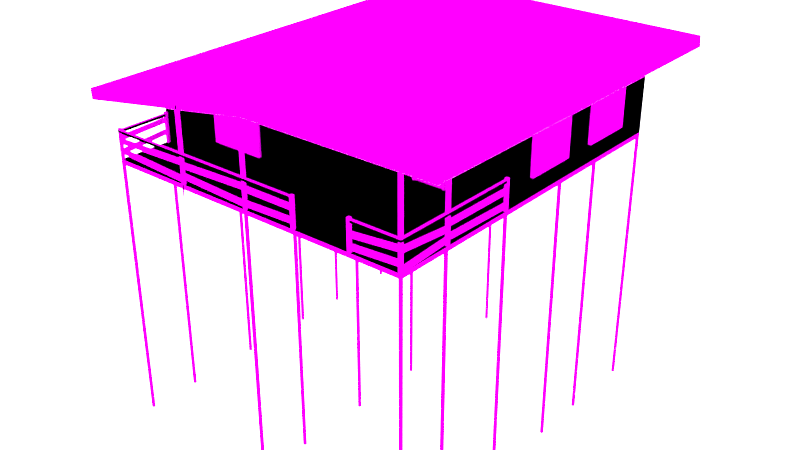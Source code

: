 # Source: House_B.blend  (saved by Blender 2.78.0; exported with 4.5.12 LTS)
import bpy
from mathutils import Matrix  # noqa: F401  (used for matrix-valued properties, if any)

bpy.ops.wm.read_factory_settings(use_empty=True)
scene = bpy.context.scene
scene.name = 'Scene'

# ---- collections
col_collection_1 = bpy.data.collections.new('Collection 1'); scene.collection.children.link(col_collection_1)

# ---- images (referenced by path relative to the original .blend; pixels are not part of the script)
import os
ASSET_DIR = os.environ.get("B2B_ASSET_DIR", "")  # directory of the original .blend (textures are referenced by path, not embedded)
HERE = os.path.dirname(os.path.abspath(__file__))  # packed textures are extracted next to this script under _unpacked/

def load_image(name, relpath, width, height, colorspace="sRGB"):
    """Load a texture the original file referenced (path relative to the .blend, or extracted next to this script)."""
    p = next((c for c in (os.path.join(HERE, relpath), os.path.join(ASSET_DIR, relpath)) if relpath and os.path.exists(c)), "")
    if p:
        img = bpy.data.images.load(p, check_existing=True)
        img.name = name
    else:  # same state as the original file: an image datablock whose file is absent (Cycles renders it pink)
        img = bpy.data.images.new(name, width, height)
        img.source = "FILE"
        img.filepath = "//" + (relpath or name)
    img.colorspace_settings.name = colorspace
    return img
img_house_7_png = load_image('House_7.png', 'House_7.png', 1024, 1024, 'sRGB')
img_texturescom_woodplankspainted0075_1_seamless_s_desaturated_jpg = load_image('TexturesCom_WoodPlanksPainted0075_1_seamless_S_Desaturated.jpg', 'TexturesCom_WoodPlanksPainted0075_1_seamless_S_Desaturated.jpg', 1024, 1024, 'sRGB')

# ---- materials (node trees are filled in below, after node groups)
mat_house_b = bpy.data.materials.new('House B')
mat_house_b.alpha_threshold = 0.0
mat_house_b.roughness = 0.5
mat_roof = bpy.data.materials.new('Roof')
mat_roof.alpha_threshold = 0.0
mat_roof.roughness = 0.5
mat_wall = bpy.data.materials.new('Wall')
mat_wall.alpha_threshold = 0.0
mat_wall.roughness = 0.5

# ---- material node trees
mat_house_b.use_nodes = True; mat_house_b.node_tree.nodes.clear()
_N = mat_house_b.node_tree.nodes; _L = mat_house_b.node_tree.links
n0 = _N.new('ShaderNodeOutputMaterial'); n0.name = 'Material Output'; n0.location = (300, 300)
n1 = _N.new('ShaderNodeBsdfDiffuse'); n1.name = 'Diffuse BSDF'; n1.location = (10, 300)
n2 = _N.new('ShaderNodeTexImage'); n2.name = 'Image Texture'; n2.location = (-207, 263)
n2.width = 140
n2.image = img_house_7_png
_L.new(n1.outputs[0], n0.inputs[0])
_L.new(n2.outputs[0], n1.inputs[0])
n0.is_active_output = True
mat_roof.use_nodes = True; mat_roof.node_tree.nodes.clear()
_N = mat_roof.node_tree.nodes; _L = mat_roof.node_tree.links
n0 = _N.new('ShaderNodeOutputMaterial'); n0.name = 'Material Output'; n0.location = (300, 300)
n1 = _N.new('ShaderNodeBsdfDiffuse'); n1.name = 'Diffuse BSDF'; n1.location = (10, 300)
n2 = _N.new('ShaderNodeTexImage'); n2.name = 'Image Texture'; n2.location = (-209, 274)
n2.width = 140
n2.image = img_texturescom_woodplankspainted0075_1_seamless_s_desaturated_jpg
_L.new(n1.outputs[0], n0.inputs[0])
_L.new(n2.outputs[0], n1.inputs[0])
n0.is_active_output = True
mat_wall.use_nodes = True; mat_wall.node_tree.nodes.clear()
_N = mat_wall.node_tree.nodes; _L = mat_wall.node_tree.links
n0 = _N.new('ShaderNodeOutputMaterial'); n0.name = 'Material Output'; n0.location = (300, 300)
n1 = _N.new('ShaderNodeBsdfDiffuse'); n1.name = 'Diffuse BSDF'; n1.location = (10, 300)
n2 = _N.new('ShaderNodeTexImage'); n2.name = 'Image Texture'; n2.location = (-209, 274)
n2.width = 140
n2.image = img_texturescom_woodplankspainted0075_1_seamless_s_desaturated_jpg
_L.new(n1.outputs[0], n0.inputs[0])
_L.new(n2.outputs[0], n1.inputs[0])
n0.is_active_output = True

# ---- world
world_world = bpy.data.worlds.new('World'); scene.world = world_world
world_world.use_nodes = True; world_world.node_tree.nodes.clear()
_N = world_world.node_tree.nodes; _L = world_world.node_tree.links
n0 = _N.new('ShaderNodeOutputWorld'); n0.name = 'World Output'; n0.location = (300, 300)
n1 = _N.new('ShaderNodeBackground'); n1.name = 'Background'; n1.location = (10, 300)
n1.inputs[0].default_value = (1.0, 1.0, 1.0, 1.0)
n1.inputs[1].default_value = 4.0
_L.new(n1.outputs[0], n0.inputs[0])
n0.is_active_output = True
world_world.color = (0.05088, 0.05088, 0.05088)
world_world.use_sun_shadow = False
world_world.sun_shadow_jitter_overblur = 0.0
world_world.cycles.sampling_method = 'MANUAL'

# ---- meshes
me_plane_003 = bpy.data.meshes.new('Plane.003')
me_plane_003.from_pydata([(-6.02, -6.985, 4.92), (5.98, -6.985, 4.92), (-6.02, 6.015, 4.92), (5.98, 6.015, 4.92), (-6.02, 6.015, 4.756), (-6.02, -6.985, 4.756), (5.98, -6.985, 4.756), (5.98, 6.015, 4.756), (-6.02, -6.985, 5.97), (1.83, -6.985, 5.97), (-5.92, -6.885, 5.97), (1.83, -6.885, 5.97), (-6.02, -6.985, 5.87), (1.83, -6.985, 5.87), (-5.92, -6.885, 5.87), (1.83, -6.885, 5.87), (-6.02, -5.085, 5.97), (-5.92, -5.085, 5.97), (-6.02, -5.085, 5.87), (-5.92, -5.085, 5.87), (5.98, -6.985, 5.97), (5.98, -2.085, 5.97), (5.88, -6.885, 5.97), (5.88, -2.085, 5.97), (5.98, -6.985, 5.87), (5.98, -2.085, 5.87), (5.88, -6.885, 5.87), (5.88, -2.085, 5.87), (4.13, -6.985, 5.97), (4.13, -6.885, 5.97), (4.13, -6.985, 5.87), (4.13, -6.885, 5.87), (-6.02, 6.015, 4.92), (-7.22, 7.415, 6.718), (5.98, -1.985, 4.92), (5.98, 6.015, 4.92), (-0.02013, 6.015, 4.92), (-0.02013, -1.985, 4.92), (-6.02, -4.985, 4.92), (-0.02013, -4.985, 4.92), (-7.22, -6.985, 6.718), (-0.02013, -6.985, 7.918), (-0.02013, 7.415, 7.918), (7.18, 7.415, 7.918), (7.18, -6.985, 7.918), (-0.02013, 6.015, 8.09), (-6.02, -4.985, 7.09), (5.98, -1.985, 8.09), (5.98, 6.015, 8.09), (-6.02, 6.015, 7.09), (-0.02013, -4.985, 8.09), (-0.02013, -1.985, 8.09), (-7.253, -6.985, 7.117), (-7.253, 7.415, 7.117), (-0.05312, -6.985, 8.317), (7.147, 7.415, 8.317), (-0.05312, 7.415, 8.317), (7.147, -6.985, 8.317)], [], [(0, 1, 3, 2), (5, 4, 7, 6), (10, 11, 15, 14), (12, 13, 9, 8), (12, 8, 16, 18), (10, 14, 19, 17), (22, 23, 27, 26), (24, 25, 21, 20), (24, 20, 28, 30), (22, 26, 31, 29), (36, 45, 48, 35), (35, 48, 47, 34), (37, 51, 50, 39), (42, 41, 40, 33), (34, 47, 51, 37), (32, 49, 45, 36), (39, 50, 46, 38), (56, 54, 57, 55), (52, 54, 56, 53), (43, 44, 41, 42), (32, 38, 46, 49)])
_uv = me_plane_003.uv_layers.new(name='UVMap')
_uv.uv.foreach_set('vector', [0.3333, 0.261, 0.3333, 0.000284, 0.6157, 0.000284, 0.6157, 0.261, 0.3182, 0.3359, 0.5984, 0.3359, 0.5984, 0.5945, 0.3182, 0.5945, 0.3583, 0.6052, 0.5066, 0.6054, 0.5066, 0.6074, 0.3583, 0.6079, 0.3583, 0.6, 0.5066, 0.6008, 0.5066, 0.6034, 0.3582, 0.6026, 0.3582, 0.6002, 0.3582, 0.6026, 0.3138, 0.6037, 0.3137, 0.6014, 0.3583, 0.6052, 0.3583, 0.6079, 0.3138, 0.6073, 0.3138, 0.6055, 0.3525, 0.6157, 0.4634, 0.6157, 0.4634, 0.6175, 0.3525, 0.6181, 0.3525, 0.6111, 0.4634, 0.6117, 0.4634, 0.614, 0.3525, 0.6133, 0.3524, 0.6112, 0.3525, 0.6133, 0.3138, 0.6144, 0.3137, 0.6124, 0.3525, 0.6157, 0.3525, 0.6181, 0.3138, 0.6177, 0.3138, 0.616, 0.5652, 0.7335, 0.5652, 0.6466, 0.6955, 0.6466, 0.6955, 0.7335, 0.6955, 0.7335, 0.6955, 0.6466, 0.8694, 0.6466, 0.8694, 0.7335, 0.000284, 0.7335, 0.0002841, 0.6466, 0.06546, 0.6466, 0.06546, 0.7335, 0.1676, 0.008945, 0.1676, 0.3218, 0.008975, 0.3218, 0.008975, 0.008945, 0.8694, 0.7335, 0.8694, 0.6466, 0.9997, 0.6466, 0.9997, 0.7335, 0.4348, 0.7335, 0.4348, 0.6684, 0.5652, 0.6466, 0.5652, 0.7335, 0.06546, 0.7335, 0.06546, 0.6466, 0.1958, 0.6684, 0.1958, 0.7335, 0.0002841, 0.4886, 0.3131, 0.4886, 0.3131, 0.645, 0.0002842, 0.645, 0.3131, 0.33, 0.3131, 0.4886, 0.0002841, 0.4886, 0.000284, 0.33, 0.324, 0.008945, 0.324, 0.3218, 0.1676, 0.3218, 0.1676, 0.008945, 0.4348, 0.7335, 0.1958, 0.7335, 0.1958, 0.6684, 0.4348, 0.6684])
me_plane_003.use_remesh_preserve_volume = False
me_plane_003.use_remesh_preserve_attributes = False
me_plane_003.use_mirror_vertex_groups = False
me_plane_003.update()
me_plane_001 = bpy.data.meshes.new('Plane.001')
me_plane_001.from_pydata([(-6.02, -6.985, 4.92), (5.98, -6.985, 4.92), (-6.02, 6.015, 4.92), (5.98, 6.015, 4.92), (-6.02, 6.015, 4.756), (-6.02, -6.985, 4.756), (5.98, -6.985, 4.756), (5.98, 6.015, 4.756), (-6.02, -5.085, 4.92), (-6.02, -5.085, 6.02), (-6.02, -4.985, 4.92), (-6.02, -4.985, 6.02), (-5.92, -5.085, 4.92), (-5.92, -5.085, 6.02), (-5.92, -4.985, 4.92), (-5.92, -4.985, 6.02), (-6.02, -6.985, 4.92), (-6.02, -6.985, 6.02), (-6.02, -6.885, 4.92), (-6.02, -6.885, 6.02), (-5.92, -6.985, 4.92), (-5.92, -6.985, 6.02), (-5.92, -6.885, 4.92), (-5.92, -6.885, 6.02), (-0.1701, -6.985, 4.92), (-0.1701, -6.985, 7.92), (-0.1701, -6.885, 4.92), (-0.1701, -6.885, 7.92), (-0.07013, -6.985, 4.92), (-0.07013, -6.985, 7.92), (-0.07013, -6.885, 4.92), (-0.07013, -6.885, 7.92), (5.88, -6.985, 4.92), (5.88, -6.985, 7.92), (5.88, -6.885, 4.92), (5.88, -6.885, 7.92), (5.98, -6.985, 4.92), (5.98, -6.985, 7.92), (5.98, -6.885, 4.92), (5.98, -6.885, 7.92), (5.88, -2.085, 4.92), (5.88, -2.085, 6.02), (5.88, -1.985, 4.92), (5.88, -1.985, 6.02), (5.98, -2.085, 4.92), (5.98, -2.085, 6.02), (5.98, -1.985, 4.92), (5.98, -1.985, 6.02), (4.03, -6.985, 4.92), (4.03, -6.985, 6.02), (4.03, -6.885, 4.92), (4.03, -6.885, 6.02), (4.13, -6.985, 4.92), (4.13, -6.985, 6.02), (4.13, -6.885, 4.92), (4.13, -6.885, 6.02), (1.83, -6.985, 4.92), (1.83, -6.985, 6.02), (1.83, -6.885, 4.92), (1.83, -6.885, 6.02), (1.93, -6.985, 4.92), (1.93, -6.985, 6.02), (1.93, -6.885, 4.92), (1.93, -6.885, 6.02), (-2.97, -6.985, 3.92), (-2.97, -6.985, 7.587), (-2.97, -6.885, 4.92), (-2.97, -6.885, 7.587), (-2.87, -6.985, 4.92), (-2.87, -6.985, 7.587), (-2.87, -6.885, 4.92), (-2.87, -6.885, 7.587), (5.88, -4.935, 4.92), (5.88, -4.935, 7.92), (5.88, -4.835, 4.92), (5.88, -4.835, 7.92), (5.98, -4.935, 4.92), (5.98, -4.935, 7.92), (5.98, -4.835, 4.92), (5.98, -4.835, 7.92), (-6.02, -6.985, 5.97), (1.83, -6.985, 5.97), (-5.92, -6.885, 5.97), (1.83, -6.885, 5.97), (-6.02, -6.985, 5.87), (1.83, -6.985, 5.87), (-5.92, -6.885, 5.87), (1.83, -6.885, 5.87), (-6.02, -5.085, 5.97), (-5.92, -5.085, 5.97), (-6.02, -5.085, 5.87), (-5.92, -5.085, 5.87), (5.98, -6.985, 5.97), (5.98, -2.085, 5.97), (5.88, -6.885, 5.97), (5.88, -2.085, 5.97), (5.98, -6.985, 5.87), (5.98, -2.085, 5.87), (5.88, -6.885, 5.87), (5.88, -2.085, 5.87), (4.13, -6.985, 5.97), (4.13, -6.885, 5.97), (4.13, -6.985, 5.87), (4.13, -6.885, 5.87), (-6.02, 6.015, 4.92), (-7.22, 7.415, 6.72), (5.98, -1.985, 4.92), (5.98, 6.015, 4.92), (-0.02013, 6.015, 4.92), (-0.02013, -1.985, 4.92), (-6.02, -4.985, 4.92), (-0.02013, -4.985, 4.92), (-7.22, -6.985, 6.72), (-0.02013, -6.985, 7.92), (-0.02013, 7.415, 7.92), (7.18, 7.415, 7.92), (7.18, -6.985, 7.92), (-0.02013, 6.015, 7.92), (-6.02, -4.985, 6.92), (5.98, -1.985, 7.92), (5.98, 6.015, 7.92), (-6.02, 6.015, 6.92), (-0.02013, -4.985, 7.92), (-0.02013, -1.985, 7.92), (-7.253, -6.985, 7.119), (-7.253, 7.415, 7.119), (-0.05312, -6.985, 8.319), (7.147, 7.415, 8.319), (-0.05312, 7.415, 8.319), (7.147, -6.985, 8.319), (-0.1058, -7.025, 5.57), (-0.1058, -7.025, 5.77), (-0.1058, -6.985, 5.57), (-0.1058, -6.985, 5.77), (1.896, -7.025, 5.57), (1.896, -7.025, 5.77), (1.896, -6.985, 5.57), (1.896, -6.985, 5.77), (-2.872, -7.025, 5.523), (-2.879, -7.025, 5.722), (-2.872, -6.985, 5.523), (-2.879, -6.985, 5.722), (-0.1358, -7.025, 5.617), (-0.1427, -7.025, 5.817), (-0.1358, -6.985, 5.617), (-0.1427, -6.985, 5.817), (-5.97, -7.025, 5.522), (-5.976, -7.025, 5.722), (-5.97, -6.985, 5.522), (-5.976, -6.985, 5.722), (-2.932, -7.025, 5.618), (-2.939, -7.025, 5.817), (-2.932, -6.985, 5.618), (-2.939, -6.985, 5.817), (4.094, -7.025, 5.442), (4.075, -7.025, 5.641), (4.094, -6.985, 5.442), (4.075, -6.985, 5.641), (5.936, -7.025, 5.615), (5.917, -7.025, 5.814), (5.936, -6.985, 5.615), (5.917, -6.985, 5.814), (6.02, -6.93, 5.582), (6.02, -6.913, 5.781), (5.98, -6.93, 5.582), (5.98, -6.913, 5.781), (6.02, -4.903, 5.412), (6.02, -4.886, 5.611), (5.98, -4.903, 5.412), (5.98, -4.886, 5.611), (6.02, -4.841, 5.58), (6.02, -4.839, 5.78), (5.98, -4.841, 5.58), (5.98, -4.839, 5.78), (6.02, -2.053, 5.56), (6.02, -2.051, 5.76), (5.98, -2.053, 5.56), (5.98, -2.051, 5.76), (-6.02, -6.948, 5.536), (-6.02, -6.956, 5.736), (-6.06, -6.948, 5.536), (-6.06, -6.956, 5.736), (-6.02, -5.074, 5.604), (-6.02, -5.082, 5.804), (-6.06, -5.074, 5.604), (-6.06, -5.082, 5.804), (-0.1025, -7.025, 5.083), (-0.1082, -7.025, 5.283), (-0.1025, -6.985, 5.083), (-0.1082, -6.985, 5.283), (1.898, -7.025, 5.141), (1.892, -7.025, 5.341), (1.898, -6.985, 5.141), (1.892, -6.985, 5.341), (-2.879, -7.025, 5.167), (-2.871, -7.025, 5.366), (-2.879, -6.985, 5.167), (-2.871, -6.985, 5.366), (-0.1435, -7.025, 5.058), (-0.1355, -7.025, 5.258), (-0.1435, -6.985, 5.058), (-0.1355, -6.985, 5.258), (-5.977, -7.025, 5.187), (-5.967, -7.025, 5.387), (-5.977, -6.985, 5.187), (-5.967, -6.985, 5.387), (-2.941, -7.025, 5.037), (-2.932, -7.025, 5.237), (-2.941, -6.985, 5.037), (-2.932, -6.985, 5.237), (4.088, -7.025, 5.058), (4.076, -7.025, 5.257), (4.088, -6.985, 5.058), (4.076, -6.985, 5.257), (5.935, -7.025, 5.167), (5.923, -7.025, 5.367), (5.935, -6.985, 5.167), (5.923, -6.985, 5.367), (6.02, -6.917, 4.968), (6.02, -6.929, 5.168), (5.98, -6.917, 4.968), (5.98, -6.929, 5.168), (6.02, -4.886, 5.099), (6.02, -4.899, 5.298), (5.98, -4.886, 5.099), (5.98, -4.899, 5.298), (6.02, -4.842, 5.146), (6.02, -4.837, 5.346), (5.98, -4.842, 5.146), (5.98, -4.837, 5.346), (6.02, -2.055, 5.078), (6.02, -2.05, 5.278), (5.98, -2.055, 5.078), (5.98, -2.05, 5.278), (-6.02, -6.943, 5.044), (-6.02, -6.957, 5.243), (-6.06, -6.943, 5.044), (-6.06, -6.957, 5.243), (-6.02, -5.073, 5.181), (-6.02, -5.087, 5.381), (-6.06, -5.073, 5.181), (-6.06, -5.087, 5.381), (5.98, -0.8488, 5.624), (5.98, 1.151, 5.624), (5.98, -0.8488, 7.624), (5.98, 1.151, 7.624), (6.08, -0.8488, 5.624), (6.08, 1.151, 5.624), (6.08, 1.151, 7.624), (6.08, -0.8488, 7.624), (5.98, 0.1512, 5.624), (5.98, 0.1512, 7.624), (6.08, 0.1512, 5.624), (6.08, 0.1512, 7.624), (6.08, 0.05123, 5.724), (6.08, 0.05123, 7.524), (6.08, -0.7488, 7.524), (6.08, -0.7488, 5.724), (6.08, 1.051, 5.724), (6.08, 1.051, 7.524), (6.08, 0.2512, 7.524), (6.08, 0.2512, 5.724), (6.03, 0.05123, 7.524), (6.03, 0.05123, 5.724), (6.03, -0.7488, 5.724), (6.03, -0.7488, 7.524), (6.03, 1.051, 7.524), (6.03, 1.051, 5.724), (6.03, 0.2512, 5.724), (6.03, 0.2512, 7.524), (5.98, 2.482, 5.624), (5.98, 4.482, 5.624), (5.98, 2.482, 7.624), (5.98, 4.482, 7.624), (6.08, 2.482, 5.624), (6.08, 4.482, 5.624), (6.08, 4.482, 7.624), (6.08, 2.482, 7.624), (5.98, 3.482, 5.624), (5.98, 3.482, 7.624), (6.08, 3.482, 5.624), (6.08, 3.482, 7.624), (6.08, 3.382, 5.724), (6.08, 3.382, 7.524), (6.08, 2.582, 7.524), (6.08, 2.582, 5.724), (6.08, 4.382, 5.724), (6.08, 4.382, 7.524), (6.08, 3.582, 7.524), (6.08, 3.582, 5.724), (6.03, 3.382, 7.524), (6.03, 3.382, 5.724), (6.03, 2.582, 5.724), (6.03, 2.582, 7.524), (6.03, 4.382, 7.524), (6.03, 4.382, 5.724), (6.03, 3.582, 5.724), (6.03, 3.582, 7.524), (-0.1701, -6.985, -5.08), (-0.1701, -6.985, 4.756), (-0.1701, -6.885, -5.08), (-0.1701, -6.885, 4.756), (-0.07013, -6.985, -5.08), (-0.07013, -6.985, 4.756), (-0.07013, -6.885, -5.08), (-0.07013, -6.885, 4.756), (-6.02, -6.985, -5.08), (-6.02, -6.985, 4.756), (-6.02, -6.885, -5.08), (-6.02, -6.885, 4.756), (-5.92, -6.985, -5.08), (-5.92, -6.985, 4.756), (-5.92, -6.885, -5.08), (-5.92, -6.885, 4.756), (5.88, -6.985, -5.08), (5.88, -6.985, 4.756), (5.88, -6.885, -5.08), (5.88, -6.885, 4.756), (5.98, -6.985, -5.08), (5.98, -6.985, 4.756), (5.98, -6.885, -5.08), (5.98, -6.885, 4.756), (-0.1701, -4.991, -5.08), (-0.1701, -4.991, 4.756), (-0.1701, -4.891, -5.08), (-0.1701, -4.891, 4.756), (-0.07013, -4.991, -5.08), (-0.07013, -4.991, 4.756), (-0.07013, -4.891, -5.08), (-0.07013, -4.891, 4.756), (-6.02, -4.991, -5.08), (-6.02, -4.991, 4.756), (-6.02, -4.891, -5.08), (-6.02, -4.891, 4.756), (-5.92, -4.991, -5.08), (-5.92, -4.991, 4.756), (-5.92, -4.891, -5.08), (-5.92, -4.891, 4.756), (5.88, -4.991, -5.08), (5.88, -4.991, 4.756), (5.88, -4.891, -5.08), (5.88, -4.891, 4.756), (5.98, -4.991, -5.08), (5.98, -4.991, 4.756), (5.98, -4.891, -5.08), (5.98, -4.891, 4.756), (-0.1701, -2.085, -5.08), (-0.1701, -2.085, 4.756), (-0.1701, -1.985, -5.08), (-0.1701, -1.985, 4.756), (-0.07013, -2.085, -5.08), (-0.07013, -2.085, 4.756), (-0.07013, -1.985, -5.08), (-0.07013, -1.985, 4.756), (-6.02, -2.085, -5.08), (-6.02, -2.085, 4.756), (-6.02, -1.985, -5.08), (-6.02, -1.985, 4.756), (-5.92, -2.085, -5.08), (-5.92, -2.085, 4.756), (-5.92, -1.985, -5.08), (-5.92, -1.985, 4.756), (5.88, -2.085, -5.08), (5.88, -2.085, 4.756), (5.88, -1.985, -5.08), (5.88, -1.985, 4.756), (5.98, -2.085, -5.08), (5.98, -2.085, 4.756), (5.98, -1.985, -5.08), (5.98, -1.985, 4.756), (-0.1701, 0.9149, -5.08), (-0.1701, 0.9149, 4.756), (-0.1701, 1.015, -5.08), (-0.1701, 1.015, 4.756), (-0.07013, 0.9149, -5.08), (-0.07013, 0.9149, 4.756), (-0.07013, 1.015, -5.08), (-0.07013, 1.015, 4.756), (-6.02, 0.9149, -5.08), (-6.02, 0.9149, 4.756), (-6.02, 1.015, -5.08), (-6.02, 1.015, 4.756), (-5.92, 0.9149, -5.08), (-5.92, 0.9149, 4.756), (-5.92, 1.015, -5.08), (-5.92, 1.015, 4.756), (5.88, 0.9149, -5.08), (5.88, 0.9149, 4.756), (5.88, 1.015, -5.08), (5.88, 1.015, 4.756), (5.98, 0.9149, -5.08), (5.98, 0.9149, 4.756), (5.98, 1.015, -5.08), (5.98, 1.015, 4.756), (-0.1701, 5.915, -5.08), (-0.1701, 5.915, 4.756), (-0.1701, 6.015, -5.08), (-0.1701, 6.015, 4.756), (-0.07013, 5.915, -5.08), (-0.07013, 5.915, 4.756), (-0.07013, 6.015, -5.08), (-0.07013, 6.015, 4.756), (-6.02, 5.915, -5.08), (-6.02, 5.915, 4.756), (-6.02, 6.015, -5.08), (-6.02, 6.015, 4.756), (-5.92, 5.915, -5.08), (-5.92, 5.915, 4.756), (-5.92, 6.015, -5.08), (-5.92, 6.015, 4.756), (5.88, 5.915, -5.08), (5.88, 5.915, 4.756), (5.88, 6.015, -5.08), (5.88, 6.015, 4.756), (5.98, 5.915, -5.08), (5.98, 5.915, 4.756), (5.98, 6.015, -5.08), (5.98, 6.015, 4.756), (-0.1701, 3.015, -5.08), (-0.1701, 3.015, 4.756), (-0.1701, 3.115, -5.08), (-0.1701, 3.115, 4.756), (-0.07013, 3.015, -5.08), (-0.07013, 3.015, 4.756), (-0.07013, 3.115, -5.08), (-0.07013, 3.115, 4.756), (-6.02, 3.015, -5.08), (-6.02, 3.015, 4.756), (-6.02, 3.115, -5.08), (-6.02, 3.115, 4.756), (-5.92, 3.015, -5.08), (-5.92, 3.015, 4.756), (-5.92, 3.115, -5.08), (-5.92, 3.115, 4.756), (5.88, 3.015, -5.08), (5.88, 3.015, 4.756), (5.88, 3.115, -5.08), (5.88, 3.115, 4.756), (5.98, 3.015, -5.08), (5.98, 3.015, 4.756), (5.98, 3.115, -5.08), (5.98, 3.115, 4.756), (-3.417, -4.985, 5.62), (-1.417, -4.985, 5.62), (-3.417, -4.985, 7.283), (-1.417, -4.985, 7.283), (-3.417, -5.085, 5.62), (-1.417, -5.085, 5.62), (-1.417, -5.085, 7.283), (-3.417, -5.085, 7.283), (-2.417, -4.985, 5.62), (-2.417, -4.985, 7.283), (-2.417, -5.085, 5.62), (-2.417, -5.085, 7.283), (-2.517, -5.085, 5.72), (-2.517, -5.085, 7.183), (-3.317, -5.085, 7.183), (-3.317, -5.085, 5.72), (-1.517, -5.085, 5.72), (-1.517, -5.085, 7.183), (-2.317, -5.085, 7.183), (-2.317, -5.085, 5.72), (-2.517, -5.035, 7.183), (-2.517, -5.035, 5.72), (-3.317, -5.035, 5.72), (-3.317, -5.035, 7.183), (-1.517, -5.035, 7.183), (-1.517, -5.035, 5.72), (-2.317, -5.035, 5.72), (-2.317, -5.035, 7.183), (-1.417, 6.015, 5.62), (-3.417, 6.015, 5.62), (-1.417, 6.015, 7.283), (-3.417, 6.015, 7.283), (-1.417, 6.115, 5.62), (-3.417, 6.115, 5.62), (-3.417, 6.115, 7.283), (-1.417, 6.115, 7.283), (-2.417, 6.015, 5.62), (-2.417, 6.015, 7.283), (-2.417, 6.115, 5.62), (-2.417, 6.115, 7.283), (-2.317, 6.115, 5.72), (-2.317, 6.115, 7.183), (-1.517, 6.115, 7.183), (-1.517, 6.115, 5.72), (-3.317, 6.115, 5.72), (-3.317, 6.115, 7.183), (-2.517, 6.115, 7.183), (-2.517, 6.115, 5.72), (-2.317, 6.065, 7.183), (-2.317, 6.065, 5.72), (-1.517, 6.065, 5.72), (-1.517, 6.065, 7.183), (-3.317, 6.065, 7.183), (-3.317, 6.065, 5.72), (-2.517, 6.065, 5.72), (-2.517, 6.065, 7.183), (3.856, 6.015, 5.624), (1.856, 6.015, 5.624), (3.856, 6.015, 7.624), (1.856, 6.015, 7.624), (3.856, 6.115, 5.624), (1.856, 6.115, 5.624), (1.856, 6.115, 7.624), (3.856, 6.115, 7.624), (2.856, 6.015, 5.624), (2.856, 6.015, 7.624), (2.856, 6.115, 5.624), (2.856, 6.115, 7.624), (2.956, 6.115, 5.724), (2.956, 6.115, 7.524), (3.756, 6.115, 7.524), (3.756, 6.115, 5.724), (1.956, 6.115, 5.724), (1.956, 6.115, 7.524), (2.756, 6.115, 7.524), (2.756, 6.115, 5.724), (2.956, 6.065, 7.524), (2.956, 6.065, 5.724), (3.756, 6.065, 5.724), (3.756, 6.065, 7.524), (1.956, 6.065, 7.524), (1.956, 6.065, 5.724), (2.756, 6.065, 5.724), (2.756, 6.065, 7.524), (3.656, -1.985, 7.52), (3.656, -1.985, 4.92), (2.354, -1.985, 4.92), (2.354, -1.985, 7.52), (3.556, -2.085, 7.42), (3.556, -2.085, 4.92), (2.454, -2.085, 4.92), (2.454, -2.085, 7.42), (3.656, -2.085, 7.52), (3.656, -2.085, 4.92), (2.354, -2.085, 4.92), (2.354, -2.085, 7.52), (3.556, -2.035, 7.42), (3.556, -2.035, 4.92), (2.454, -2.035, 4.92), (2.454, -2.035, 7.42)], [], [(0, 1, 3, 2), (5, 4, 7, 6), (3, 7, 4, 2), (0, 5, 6, 1), (1, 6, 7, 3), (2, 4, 5, 0), (8, 9, 11, 10), (10, 11, 15, 14), (14, 15, 13, 12), (12, 13, 9, 8), (15, 11, 9, 13), (16, 17, 19, 18), (18, 19, 23, 22), (22, 23, 21, 20), (20, 21, 17, 16), (92, 93, 95, 94), (24, 25, 27, 26), (26, 27, 31, 30), (30, 31, 29, 28), (28, 29, 25, 24), (32, 33, 35, 34), (34, 35, 39, 38), (38, 39, 37, 36), (36, 37, 33, 32), (40, 41, 43, 42), (42, 43, 47, 46), (46, 47, 45, 44), (44, 45, 41, 40), (47, 43, 41, 45), (48, 49, 51, 50), (50, 51, 55, 54), (54, 55, 53, 52), (52, 53, 49, 48), (55, 51, 49, 53), (56, 57, 59, 58), (58, 59, 63, 62), (62, 63, 61, 60), (60, 61, 57, 56), (63, 59, 57, 61), (64, 65, 67, 66), (66, 67, 71, 70), (70, 71, 69, 68), (68, 69, 65, 64), (72, 73, 75, 74), (74, 75, 79, 78), (78, 79, 77, 76), (76, 77, 73, 72), (80, 81, 83, 82), (82, 83, 87, 86), (86, 87, 85, 84), (84, 85, 81, 80), (84, 80, 88, 90), (82, 86, 91, 89), (80, 82, 89, 88), (86, 84, 90, 91), (94, 95, 99, 98), (98, 99, 97, 96), (96, 97, 93, 92), (96, 92, 100, 102), (94, 98, 103, 101), (92, 94, 101, 100), (98, 96, 102, 103), (17, 21, 23, 19), (108, 117, 120, 107), (107, 120, 119, 106), (109, 123, 122, 111), (114, 113, 112, 105), (106, 119, 123, 109), (104, 121, 117, 108), (111, 122, 118, 110), (112, 124, 125, 105), (116, 129, 126, 113), (115, 127, 129, 116), (113, 126, 124, 112), (114, 105, 125, 128), (128, 126, 129, 127), (115, 114, 128, 127), (124, 126, 128, 125), (115, 116, 113, 114), (104, 110, 118, 121), (130, 131, 133, 132), (132, 133, 137, 136), (136, 137, 135, 134), (134, 135, 131, 130), (132, 136, 134, 130), (137, 133, 131, 135), (138, 139, 141, 140), (140, 141, 145, 144), (144, 145, 143, 142), (142, 143, 139, 138), (140, 144, 142, 138), (145, 141, 139, 143), (146, 147, 149, 148), (148, 149, 153, 152), (152, 153, 151, 150), (150, 151, 147, 146), (148, 152, 150, 146), (153, 149, 147, 151), (154, 155, 157, 156), (156, 157, 161, 160), (160, 161, 159, 158), (158, 159, 155, 154), (156, 160, 158, 154), (161, 157, 155, 159), (162, 163, 165, 164), (164, 165, 169, 168), (168, 169, 167, 166), (166, 167, 163, 162), (164, 168, 166, 162), (169, 165, 163, 167), (170, 171, 173, 172), (172, 173, 177, 176), (176, 177, 175, 174), (174, 175, 171, 170), (172, 176, 174, 170), (177, 173, 171, 175), (178, 179, 181, 180), (180, 181, 185, 184), (184, 185, 183, 182), (182, 183, 179, 178), (180, 184, 182, 178), (185, 181, 179, 183), (186, 187, 189, 188), (188, 189, 193, 192), (192, 193, 191, 190), (190, 191, 187, 186), (188, 192, 190, 186), (193, 189, 187, 191), (194, 195, 197, 196), (196, 197, 201, 200), (200, 201, 199, 198), (198, 199, 195, 194), (196, 200, 198, 194), (201, 197, 195, 199), (202, 203, 205, 204), (204, 205, 209, 208), (208, 209, 207, 206), (206, 207, 203, 202), (204, 208, 206, 202), (209, 205, 203, 207), (210, 211, 213, 212), (212, 213, 217, 216), (216, 217, 215, 214), (214, 215, 211, 210), (212, 216, 214, 210), (217, 213, 211, 215), (218, 219, 221, 220), (220, 221, 225, 224), (224, 225, 223, 222), (222, 223, 219, 218), (220, 224, 222, 218), (225, 221, 219, 223), (226, 227, 229, 228), (228, 229, 233, 232), (232, 233, 231, 230), (230, 231, 227, 226), (228, 232, 230, 226), (233, 229, 227, 231), (234, 235, 237, 236), (236, 237, 241, 240), (240, 241, 239, 238), (238, 239, 235, 234), (236, 240, 238, 234), (241, 237, 235, 239), (258, 259, 266, 267), (244, 242, 246, 249), (251, 244, 249, 253), (243, 245, 248, 247), (250, 243, 247, 252), (242, 250, 252, 246), (245, 251, 253, 248), (259, 260, 269, 266), (252, 253, 255, 254), (253, 249, 256, 255), (249, 246, 257, 256), (246, 252, 254, 257), (247, 248, 259, 258), (248, 253, 260, 259), (253, 252, 261, 260), (252, 247, 258, 261), (263, 262, 265, 264), (267, 266, 269, 268), (255, 256, 265, 262), (260, 261, 268, 269), (254, 255, 262, 263), (261, 258, 267, 268), (256, 257, 264, 265), (257, 254, 263, 264), (286, 287, 294, 295), (272, 270, 274, 277), (279, 272, 277, 281), (271, 273, 276, 275), (278, 271, 275, 280), (270, 278, 280, 274), (273, 279, 281, 276), (287, 288, 297, 294), (280, 281, 283, 282), (281, 277, 284, 283), (277, 274, 285, 284), (274, 280, 282, 285), (275, 276, 287, 286), (276, 281, 288, 287), (281, 280, 289, 288), (280, 275, 286, 289), (291, 290, 293, 292), (295, 294, 297, 296), (283, 284, 293, 290), (288, 289, 296, 297), (282, 283, 290, 291), (289, 286, 295, 296), (284, 285, 292, 293), (285, 282, 291, 292), (298, 299, 301, 300), (300, 301, 305, 304), (304, 305, 303, 302), (302, 303, 299, 298), (306, 307, 309, 308), (308, 309, 313, 312), (312, 313, 311, 310), (310, 311, 307, 306), (314, 315, 317, 316), (316, 317, 321, 320), (320, 321, 319, 318), (318, 319, 315, 314), (322, 323, 325, 324), (324, 325, 329, 328), (328, 329, 327, 326), (326, 327, 323, 322), (330, 331, 333, 332), (332, 333, 337, 336), (336, 337, 335, 334), (334, 335, 331, 330), (338, 339, 341, 340), (340, 341, 345, 344), (344, 345, 343, 342), (342, 343, 339, 338), (346, 347, 349, 348), (348, 349, 353, 352), (352, 353, 351, 350), (350, 351, 347, 346), (354, 355, 357, 356), (356, 357, 361, 360), (360, 361, 359, 358), (358, 359, 355, 354), (362, 363, 365, 364), (364, 365, 369, 368), (368, 369, 367, 366), (366, 367, 363, 362), (370, 371, 373, 372), (372, 373, 377, 376), (376, 377, 375, 374), (374, 375, 371, 370), (378, 379, 381, 380), (380, 381, 385, 384), (384, 385, 383, 382), (382, 383, 379, 378), (386, 387, 389, 388), (388, 389, 393, 392), (392, 393, 391, 390), (390, 391, 387, 386), (394, 395, 397, 396), (396, 397, 401, 400), (400, 401, 399, 398), (398, 399, 395, 394), (402, 403, 405, 404), (404, 405, 409, 408), (408, 409, 407, 406), (406, 407, 403, 402), (410, 411, 413, 412), (412, 413, 417, 416), (416, 417, 415, 414), (414, 415, 411, 410), (418, 419, 421, 420), (420, 421, 425, 424), (424, 425, 423, 422), (422, 423, 419, 418), (426, 427, 429, 428), (428, 429, 433, 432), (432, 433, 431, 430), (430, 431, 427, 426), (434, 435, 437, 436), (436, 437, 441, 440), (440, 441, 439, 438), (438, 439, 435, 434), (458, 459, 466, 467), (444, 442, 446, 449), (451, 444, 449, 453), (443, 445, 448, 447), (450, 443, 447, 452), (442, 450, 452, 446), (445, 451, 453, 448), (459, 460, 469, 466), (452, 453, 455, 454), (453, 449, 456, 455), (449, 446, 457, 456), (446, 452, 454, 457), (447, 448, 459, 458), (448, 453, 460, 459), (453, 452, 461, 460), (452, 447, 458, 461), (463, 462, 465, 464), (467, 466, 469, 468), (455, 456, 465, 462), (460, 461, 468, 469), (454, 455, 462, 463), (461, 458, 467, 468), (456, 457, 464, 465), (457, 454, 463, 464), (486, 487, 494, 495), (472, 470, 474, 477), (479, 472, 477, 481), (471, 473, 476, 475), (478, 471, 475, 480), (470, 478, 480, 474), (473, 479, 481, 476), (487, 488, 497, 494), (480, 481, 483, 482), (481, 477, 484, 483), (477, 474, 485, 484), (474, 480, 482, 485), (475, 476, 487, 486), (476, 481, 488, 487), (481, 480, 489, 488), (480, 475, 486, 489), (491, 490, 493, 492), (495, 494, 497, 496), (483, 484, 493, 490), (488, 489, 496, 497), (482, 483, 490, 491), (489, 486, 495, 496), (484, 485, 492, 493), (485, 482, 491, 492), (514, 515, 522, 523), (500, 498, 502, 505), (507, 500, 505, 509), (499, 501, 504, 503), (506, 499, 503, 508), (498, 506, 508, 502), (501, 507, 509, 504), (515, 516, 525, 522), (508, 509, 511, 510), (509, 505, 512, 511), (505, 502, 513, 512), (502, 508, 510, 513), (503, 504, 515, 514), (504, 509, 516, 515), (509, 508, 517, 516), (508, 503, 514, 517), (519, 518, 521, 520), (523, 522, 525, 524), (511, 512, 521, 518), (516, 517, 524, 525), (510, 511, 518, 519), (517, 514, 523, 524), (512, 513, 520, 521), (513, 510, 519, 520), (539, 538, 541, 540), (533, 532, 540, 541), (526, 529, 537, 534), (527, 526, 534, 535), (529, 528, 536, 537), (530, 531, 535, 534), (533, 530, 534, 537), (532, 533, 537, 536), (530, 533, 541, 538), (531, 530, 538, 539)])
me_plane_001.polygons.foreach_set('material_index', [0, 0, 0, 0, 0, 0, 0, 0, 0, 0, 0, 0, 0, 0, 0, 0, 0, 0, 0, 0, 0, 0, 0, 0, 0, 0, 0, 0, 0, 0, 0, 0, 0, 0, 0, 0, 0, 0, 0, 0, 0, 0, 0, 0, 0, 0, 0, 0, 0, 0, 0, 0, 0, 0, 0, 0, 0, 0, 0, 0, 0, 0, 0, 2, 2, 2, 0, 2, 2, 2, 0, 0, 0, 0, 0, 1, 0, 1, 0, 2, 0, 0, 0, 0, 0, 0, 0, 0, 0, 0, 0, 0, 0, 0, 0, 0, 0, 0, 0, 0, 0, 0, 0, 0, 0, 0, 0, 0, 0, 0, 0, 0, 0, 0, 0, 0, 0, 0, 0, 0, 0, 0, 0, 0, 0, 0, 0, 0, 0, 0, 0, 0, 0, 0, 0, 0, 0, 0, 0, 0, 0, 0, 0, 0, 0, 0, 0, 0, 0, 0, 0, 0, 0, 0, 0, 0, 0, 0, 0, 0, 0, 0, 0, 0, 0, 0, 0, 0, 0, 0, 0, 0, 0, 0, 0, 0, 0, 0, 0, 0, 0, 0, 0, 0, 0, 0, 0, 0, 0, 0, 0, 0, 0, 0, 0, 0, 0, 0, 0, 0, 0, 0, 0, 0, 0, 0, 0, 0, 0, 0, 0, 0, 0, 0, 0, 0, 0, 0, 0, 0, 0, 0, 0, 0, 0, 0, 0, 0, 0, 0, 0, 0, 0, 0, 0, 0, 0, 0, 0, 0, 0, 0, 0, 0, 0, 0, 0, 0, 0, 0, 0, 0, 0, 0, 0, 0, 0, 0, 0, 0, 0, 0, 0, 0, 0, 0, 0, 0, 0, 0, 0, 0, 0, 0, 0, 0, 0, 0, 0, 0, 0, 0, 0, 0, 0, 0, 0, 0, 0, 0, 0, 0, 0, 0, 0, 0, 0, 0, 0, 0, 0, 0, 0, 0, 0, 0, 0, 0, 0, 0, 0, 0, 0, 0, 0, 0, 0, 0, 0, 0, 0, 0, 0, 0, 0, 0, 0, 0, 0, 0, 0, 0, 0, 0, 0, 0, 0, 0, 0, 0, 0, 0, 0, 0, 0, 0, 0, 0, 0, 0, 0, 0, 0, 0, 0, 0, 0, 0, 0, 0, 0, 0, 0, 0, 0, 0])
_uv = me_plane_001.uv_layers.new(name='UVMap')
_uv.uv.foreach_set('vector', [0.3333, 0.261, 0.3333, 0.000284, 0.6157, 0.000284, 0.6157, 0.261, 0.3182, 0.3359, 0.5984, 0.3359, 0.5984, 0.5945, 0.3182, 0.5945, 0.6029, 0.5945, 0.5984, 0.5945, 0.5984, 0.3359, 0.6029, 0.3359, 0.3137, 0.3359, 0.3182, 0.3359, 0.3182, 0.5945, 0.3137, 0.5945, 0.3182, 0.5994, 0.3182, 0.5945, 0.5984, 0.5945, 0.5983, 0.5994, 0.5984, 0.331, 0.5984, 0.3359, 0.3182, 0.3359, 0.3183, 0.331, 0.6413, 0.02692, 0.6413, 0.05082, 0.6391, 0.05082, 0.6391, 0.02692, 0.6391, 0.02692, 0.6391, 0.05082, 0.637, 0.05082, 0.637, 0.02692, 0.637, 0.02692, 0.637, 0.05082, 0.6348, 0.05082, 0.6348, 0.02692, 0.6435, 0.02692, 0.6435, 0.05082, 0.6413, 0.05082, 0.6413, 0.02692, 0.6435, 0.053, 0.6413, 0.053, 0.6413, 0.05082, 0.6435, 0.05082, 0.6368, 0.611, 0.6368, 0.6349, 0.6346, 0.6349, 0.6346, 0.611, 0.6346, 0.611, 0.6346, 0.6349, 0.6324, 0.6349, 0.6324, 0.611, 0.6324, 0.611, 0.6324, 0.6349, 0.6303, 0.6349, 0.6303, 0.611, 0.6389, 0.611, 0.6389, 0.6349, 0.6368, 0.6349, 0.6368, 0.611, 0.3525, 0.6133, 0.4634, 0.614, 0.4634, 0.6157, 0.3525, 0.6157, 0.61, 0.4185, 0.61, 0.5054, 0.6078, 0.5054, 0.6078, 0.4185, 0.6078, 0.4185, 0.6078, 0.5054, 0.6056, 0.5054, 0.6056, 0.4185, 0.6056, 0.4185, 0.6056, 0.5054, 0.6034, 0.5054, 0.6034, 0.4185, 0.6121, 0.4185, 0.6121, 0.5054, 0.61, 0.5054, 0.61, 0.4185, 0.61, 0.331, 0.61, 0.4179, 0.6078, 0.4179, 0.6078, 0.331, 0.6078, 0.331, 0.6078, 0.4179, 0.6056, 0.4179, 0.6056, 0.331, 0.6056, 0.331, 0.6056, 0.4179, 0.6034, 0.4179, 0.6034, 0.331, 0.6121, 0.331, 0.6121, 0.4179, 0.61, 0.4179, 0.61, 0.331, 0.6413, 0.000284, 0.6413, 0.02418, 0.6391, 0.02418, 0.6391, 0.000284, 0.6391, 0.000284, 0.6391, 0.02418, 0.637, 0.02418, 0.637, 0.000284, 0.637, 0.000284, 0.637, 0.02418, 0.6348, 0.02418, 0.6348, 0.000284, 0.6435, 0.000284, 0.6435, 0.02418, 0.6413, 0.02418, 0.6413, 0.000284, 0.6435, 0.02636, 0.6413, 0.02636, 0.6413, 0.02418, 0.6435, 0.02418, 0.6377, 0.5357, 0.6377, 0.5596, 0.6356, 0.5596, 0.6356, 0.5357, 0.6356, 0.5357, 0.6356, 0.5596, 0.6334, 0.5596, 0.6334, 0.5357, 0.6334, 0.5357, 0.6334, 0.5596, 0.6312, 0.5596, 0.6312, 0.5357, 0.6399, 0.5357, 0.6399, 0.5596, 0.6377, 0.5596, 0.6377, 0.5357, 0.6399, 0.5617, 0.6377, 0.5617, 0.6377, 0.5596, 0.6399, 0.5596, 0.6377, 0.5623, 0.6377, 0.5862, 0.6356, 0.5862, 0.6356, 0.5623, 0.6356, 0.5623, 0.6356, 0.5862, 0.6334, 0.5862, 0.6334, 0.5623, 0.6334, 0.5623, 0.6334, 0.5862, 0.6312, 0.5862, 0.6312, 0.5623, 0.6399, 0.5623, 0.6399, 0.5862, 0.6377, 0.5862, 0.6377, 0.5623, 0.6399, 0.5884, 0.6377, 0.5884, 0.6377, 0.5862, 0.6399, 0.5862, 0.6192, 0.331, 0.6192, 0.4107, 0.617, 0.4107, 0.617, 0.331, 0.617, 0.331, 0.617, 0.4107, 0.6149, 0.4107, 0.6149, 0.331, 0.6149, 0.331, 0.6149, 0.4107, 0.6127, 0.4107, 0.6127, 0.331, 0.6214, 0.331, 0.6214, 0.4107, 0.6192, 0.4107, 0.6192, 0.331, 0.61, 0.506, 0.61, 0.5929, 0.6078, 0.5929, 0.6078, 0.506, 0.6078, 0.506, 0.6078, 0.5929, 0.6056, 0.5929, 0.6056, 0.506, 0.6056, 0.506, 0.6056, 0.5929, 0.6034, 0.5929, 0.6034, 0.506, 0.6121, 0.506, 0.6121, 0.5929, 0.61, 0.5929, 0.61, 0.506, 0.3582, 0.6026, 0.5066, 0.6034, 0.5066, 0.6054, 0.3583, 0.6052, 0.3583, 0.6052, 0.5066, 0.6054, 0.5066, 0.6074, 0.3583, 0.6079, 0.3583, 0.6079, 0.5066, 0.6074, 0.5066, 0.6094, 0.3583, 0.6105, 0.3583, 0.6, 0.5066, 0.6008, 0.5066, 0.6034, 0.3582, 0.6026, 0.3582, 0.6002, 0.3582, 0.6026, 0.3138, 0.6037, 0.3137, 0.6014, 0.3583, 0.6052, 0.3583, 0.6079, 0.3138, 0.6073, 0.3138, 0.6055, 0.3582, 0.6026, 0.3583, 0.6052, 0.3138, 0.6055, 0.3138, 0.6037, 0.3583, 0.6079, 0.3583, 0.6105, 0.3138, 0.6091, 0.3138, 0.6073, 0.3525, 0.6157, 0.4634, 0.6157, 0.4634, 0.6175, 0.3525, 0.6181, 0.3525, 0.6181, 0.4634, 0.6175, 0.4634, 0.6193, 0.3525, 0.6205, 0.3525, 0.6111, 0.4634, 0.6117, 0.4634, 0.614, 0.3525, 0.6133, 0.3524, 0.6112, 0.3525, 0.6133, 0.3138, 0.6144, 0.3137, 0.6124, 0.3525, 0.6157, 0.3525, 0.6181, 0.3138, 0.6177, 0.3138, 0.616, 0.3525, 0.6133, 0.3525, 0.6157, 0.3138, 0.616, 0.3138, 0.6144, 0.3525, 0.6181, 0.3525, 0.6205, 0.3138, 0.6193, 0.3138, 0.6177, 0.6368, 0.6349, 0.6389, 0.6349, 0.6389, 0.637, 0.6368, 0.637, 0.5, 0.5, 0.5, 2.0, 3.5, 2.0, 3.5, 0.5, 0.5, 0.5, 0.5, 2.0, -3.5, 2.0, -3.5, 0.5, 0.5, 0.5, 0.5, 2.0, -1.0, 2.0, -1.0, 0.5, 0.1676, 0.008945, 0.1676, 0.3218, 0.008975, 0.3218, 0.008975, 0.008945, 0.5, 0.5, 0.5, 2.0, -2.5, 2.0, -2.5, 0.5, 0.5, 0.5, 0.5, 1.5, 3.5, 2.0, 3.5, 0.5, 0.5, 0.5, 0.5, 2.0, -2.5, 1.5, -2.5, 0.5, 0.008975, 0.3218, 0.000284, 0.3218, 0.0002846, 0.008945, 0.008975, 0.008945, 0.324, 0.3218, 0.3233, 0.3305, 0.1668, 0.3305, 0.1676, 0.3218, 0.324, 0.008945, 0.3327, 0.008945, 0.3327, 0.3218, 0.324, 0.3218, 0.1676, 0.3218, 0.1683, 0.3305, 0.009692, 0.3305, 0.008975, 0.3218, 0.1676, 0.008945, 0.008975, 0.008945, 0.009691, 0.0002843, 0.1683, 0.000284, 0.4835, 0.2, 0.4835, -7.0, 4.084, -7.0, 4.084, 0.2, 0.324, 0.008945, 0.1676, 0.008945, 0.1668, 0.0002841, 0.3233, 0.000284, 0.8835, 0.0, 4.484, 0.0, 4.484, 7.2, 0.8835, 7.2, 0.324, 0.008945, 0.324, 0.3218, 0.1676, 0.3218, 0.1676, 0.008945, 0.5, 0.5, -5.0, 0.5, -5.0, 1.5, 0.5, 1.5, 0.5819, 0.6214, 0.5775, 0.6214, 0.5775, 0.6205, 0.5819, 0.6205, 0.5819, 0.6205, 0.5819, 0.6162, 0.6253, 0.6162, 0.6253, 0.6205, 0.6253, 0.6205, 0.6297, 0.6205, 0.6297, 0.6214, 0.6253, 0.6214, 0.6253, 0.611, 0.6253, 0.6153, 0.5819, 0.6153, 0.5819, 0.611, 0.5819, 0.6205, 0.6253, 0.6205, 0.6253, 0.6214, 0.5819, 0.6214, 0.6253, 0.6162, 0.5819, 0.6162, 0.5819, 0.6153, 0.6253, 0.6153, 0.388, 0.6316, 0.3829, 0.6316, 0.3829, 0.6306, 0.388, 0.6306, 0.388, 0.6306, 0.388, 0.6263, 0.4464, 0.6263, 0.4464, 0.6306, 0.4464, 0.6306, 0.4515, 0.6306, 0.4515, 0.6316, 0.4464, 0.6316, 0.4464, 0.621, 0.4464, 0.6253, 0.388, 0.6253, 0.388, 0.621, 0.388, 0.6306, 0.4464, 0.6306, 0.4464, 0.6316, 0.388, 0.6316, 0.4464, 0.6263, 0.388, 0.6263, 0.388, 0.6253, 0.4464, 0.6253, 0.4937, 0.326, 0.4881, 0.326, 0.4881, 0.3249, 0.4937, 0.3249, 0.4937, 0.3249, 0.4937, 0.3206, 0.5578, 0.3207, 0.5578, 0.3249, 0.5578, 0.3249, 0.5634, 0.3249, 0.5634, 0.326, 0.5578, 0.326, 0.5578, 0.3153, 0.5578, 0.3195, 0.4937, 0.3195, 0.4937, 0.3153, 0.4937, 0.3249, 0.5578, 0.3249, 0.5578, 0.326, 0.4937, 0.326, 0.5578, 0.3207, 0.4937, 0.3206, 0.4937, 0.3195, 0.5578, 0.3195, 0.4564, 0.6424, 0.4521, 0.6424, 0.4521, 0.6416, 0.4564, 0.6416, 0.4564, 0.6416, 0.4564, 0.6372, 0.4966, 0.6372, 0.4966, 0.6416, 0.4966, 0.6416, 0.501, 0.6416, 0.501, 0.6424, 0.4966, 0.6424, 0.4966, 0.632, 0.4966, 0.6364, 0.4564, 0.6364, 0.4564, 0.632, 0.4564, 0.6416, 0.4966, 0.6416, 0.4966, 0.6424, 0.4564, 0.6424, 0.4966, 0.6372, 0.4564, 0.6372, 0.4564, 0.6364, 0.4966, 0.6364, 0.5683, 0.3257, 0.564, 0.3257, 0.564, 0.3249, 0.5683, 0.3249, 0.5683, 0.3249, 0.5683, 0.3205, 0.6125, 0.3205, 0.6125, 0.3249, 0.6125, 0.3249, 0.6169, 0.3249, 0.6169, 0.3257, 0.6125, 0.3257, 0.6125, 0.3153, 0.6125, 0.3196, 0.5683, 0.3196, 0.5683, 0.3153, 0.5683, 0.3249, 0.6125, 0.3249, 0.6125, 0.3257, 0.5683, 0.3257, 0.6125, 0.3205, 0.5683, 0.3205, 0.5683, 0.3196, 0.6125, 0.3196, 0.5124, 0.6105, 0.5072, 0.6106, 0.5072, 0.6095, 0.5124, 0.6095, 0.5124, 0.6095, 0.5124, 0.6053, 0.5718, 0.6053, 0.5718, 0.6095, 0.5718, 0.6095, 0.5769, 0.6095, 0.5769, 0.6105, 0.5718, 0.6106, 0.5718, 0.6, 0.5718, 0.6042, 0.5124, 0.6042, 0.5124, 0.6, 0.5124, 0.6095, 0.5718, 0.6095, 0.5718, 0.6106, 0.5124, 0.6105, 0.5718, 0.6053, 0.5124, 0.6053, 0.5124, 0.6042, 0.5718, 0.6042, 0.5819, 0.6324, 0.5775, 0.6324, 0.5775, 0.6315, 0.5819, 0.6315, 0.5819, 0.6315, 0.5819, 0.6272, 0.6226, 0.6272, 0.6226, 0.6315, 0.6226, 0.6315, 0.627, 0.6315, 0.627, 0.6324, 0.6226, 0.6324, 0.6226, 0.622, 0.6226, 0.6263, 0.5819, 0.6263, 0.5819, 0.622, 0.5819, 0.6315, 0.6226, 0.6315, 0.6226, 0.6324, 0.5819, 0.6324, 0.6226, 0.6272, 0.5819, 0.6272, 0.5819, 0.6263, 0.6226, 0.6263, 0.4564, 0.6314, 0.4521, 0.6314, 0.4521, 0.6306, 0.4564, 0.6306, 0.4564, 0.6306, 0.4564, 0.6262, 0.4999, 0.6262, 0.4999, 0.6306, 0.4999, 0.6306, 0.5042, 0.6306, 0.5042, 0.6314, 0.4999, 0.6314, 0.4999, 0.621, 0.4999, 0.6254, 0.4564, 0.6254, 0.4564, 0.621, 0.4564, 0.6306, 0.4999, 0.6306, 0.4999, 0.6314, 0.4564, 0.6314, 0.4999, 0.6262, 0.4564, 0.6262, 0.4564, 0.6254, 0.4999, 0.6254, 0.3188, 0.6316, 0.3137, 0.6316, 0.3137, 0.6306, 0.3188, 0.6306, 0.3188, 0.6306, 0.3188, 0.6263, 0.3772, 0.6263, 0.3772, 0.6306, 0.3772, 0.6306, 0.3823, 0.6306, 0.3823, 0.6316, 0.3772, 0.6316, 0.3772, 0.621, 0.3772, 0.6253, 0.3188, 0.6253, 0.3188, 0.621, 0.3188, 0.6306, 0.3772, 0.6306, 0.3772, 0.6316, 0.3188, 0.6316, 0.3772, 0.6263, 0.3188, 0.6263, 0.3188, 0.6253, 0.3772, 0.6253, 0.4179, 0.326, 0.4123, 0.326, 0.4123, 0.3249, 0.4179, 0.3249, 0.4179, 0.3249, 0.4179, 0.3206, 0.482, 0.3207, 0.482, 0.3249, 0.482, 0.3249, 0.4876, 0.3249, 0.4876, 0.326, 0.482, 0.326, 0.482, 0.3153, 0.482, 0.3195, 0.4179, 0.3195, 0.4179, 0.3153, 0.4179, 0.3249, 0.482, 0.3249, 0.482, 0.326, 0.4179, 0.326, 0.482, 0.3207, 0.4179, 0.3206, 0.4179, 0.3195, 0.482, 0.3195, 0.3181, 0.6426, 0.3137, 0.6426, 0.3137, 0.6417, 0.3181, 0.6417, 0.3181, 0.6417, 0.3181, 0.6374, 0.3583, 0.6374, 0.3583, 0.6417, 0.3583, 0.6417, 0.3626, 0.6417, 0.3626, 0.6426, 0.3583, 0.6426, 0.3583, 0.6322, 0.3583, 0.6365, 0.3181, 0.6365, 0.3181, 0.6322, 0.3181, 0.6417, 0.3583, 0.6417, 0.3583, 0.6426, 0.3181, 0.6426, 0.3583, 0.6374, 0.3181, 0.6374, 0.3181, 0.6365, 0.3583, 0.6365, 0.5819, 0.6104, 0.5775, 0.6104, 0.5775, 0.6095, 0.5819, 0.6095, 0.5819, 0.6095, 0.5819, 0.6052, 0.6261, 0.6052, 0.6261, 0.6095, 0.6261, 0.6095, 0.6304, 0.6095, 0.6304, 0.6104, 0.6261, 0.6104, 0.6261, 0.6, 0.6261, 0.6043, 0.5819, 0.6043, 0.5819, 0.6, 0.5819, 0.6095, 0.6261, 0.6095, 0.6261, 0.6104, 0.5819, 0.6104, 0.6261, 0.6052, 0.5819, 0.6052, 0.5819, 0.6043, 0.6261, 0.6043, 0.5124, 0.6217, 0.5072, 0.6217, 0.5072, 0.6207, 0.5124, 0.6207, 0.5124, 0.6207, 0.5124, 0.6164, 0.5718, 0.6164, 0.5718, 0.6207, 0.5718, 0.6207, 0.5769, 0.6207, 0.5769, 0.6217, 0.5718, 0.6217, 0.5718, 0.6111, 0.5718, 0.6154, 0.5124, 0.6154, 0.5124, 0.6111, 0.5124, 0.6207, 0.5718, 0.6207, 0.5718, 0.6217, 0.5124, 0.6217, 0.5718, 0.6164, 0.5124, 0.6164, 0.5124, 0.6154, 0.5718, 0.6154, 0.5116, 0.6327, 0.5072, 0.6327, 0.5072, 0.6319, 0.5116, 0.6319, 0.5116, 0.6319, 0.5116, 0.6275, 0.5523, 0.6275, 0.5523, 0.6319, 0.5523, 0.6319, 0.5567, 0.6319, 0.5567, 0.6327, 0.5523, 0.6327, 0.5523, 0.6223, 0.5523, 0.6266, 0.5116, 0.6266, 0.5116, 0.6223, 0.5116, 0.6319, 0.5523, 0.6319, 0.5523, 0.6327, 0.5116, 0.6327, 0.5523, 0.6275, 0.5116, 0.6275, 0.5116, 0.6266, 0.5523, 0.6266, 0.5891, 0.27, 0.5892, 0.3049, 0.588, 0.3042, 0.5882, 0.2713, 0.5411, 0.3104, 0.5411, 0.2679, 0.5437, 0.2698, 0.5433, 0.3082, 0.5684, 0.3147, 0.5411, 0.3104, 0.5433, 0.3082, 0.5681, 0.3117, 0.5936, 0.2659, 0.5936, 0.3084, 0.591, 0.3065, 0.5915, 0.2681, 0.5664, 0.2616, 0.5936, 0.2659, 0.5915, 0.2681, 0.5666, 0.2646, 0.5411, 0.2679, 0.5664, 0.2616, 0.5666, 0.2646, 0.5437, 0.2698, 0.5936, 0.3084, 0.5684, 0.3147, 0.5681, 0.3117, 0.591, 0.3065, 0.5892, 0.3049, 0.5702, 0.3091, 0.5712, 0.3074, 0.588, 0.3042, 0.5666, 0.2646, 0.5681, 0.3117, 0.5657, 0.3084, 0.5645, 0.2672, 0.5681, 0.3117, 0.5433, 0.3082, 0.5456, 0.3063, 0.5657, 0.3084, 0.5433, 0.3082, 0.5437, 0.2698, 0.5455, 0.2714, 0.5456, 0.3063, 0.5437, 0.2698, 0.5666, 0.2646, 0.5645, 0.2672, 0.5455, 0.2714, 0.5915, 0.2681, 0.591, 0.3065, 0.5892, 0.3049, 0.5891, 0.27, 0.591, 0.3065, 0.5681, 0.3117, 0.5702, 0.3091, 0.5892, 0.3049, 0.5681, 0.3117, 0.5666, 0.2646, 0.569, 0.268, 0.5702, 0.3091, 0.5666, 0.2646, 0.5915, 0.2681, 0.5891, 0.27, 0.569, 0.268, 0.5635, 0.2689, 0.5643, 0.3071, 0.5466, 0.305, 0.5467, 0.2722, 0.5882, 0.2713, 0.588, 0.3042, 0.5712, 0.3074, 0.5704, 0.2692, 0.5657, 0.3084, 0.5456, 0.3063, 0.5466, 0.305, 0.5643, 0.3071, 0.5702, 0.3091, 0.569, 0.268, 0.5704, 0.2692, 0.5712, 0.3074, 0.5645, 0.2672, 0.5657, 0.3084, 0.5643, 0.3071, 0.5635, 0.2689, 0.569, 0.268, 0.5891, 0.27, 0.5882, 0.2713, 0.5704, 0.2692, 0.5456, 0.3063, 0.5455, 0.2714, 0.5467, 0.2722, 0.5466, 0.305, 0.5455, 0.2714, 0.5645, 0.2672, 0.5635, 0.2689, 0.5467, 0.2722, 0.4831, 0.27, 0.4832, 0.3049, 0.482, 0.3042, 0.4822, 0.2713, 0.4351, 0.3104, 0.4351, 0.2679, 0.4377, 0.2698, 0.4373, 0.3082, 0.4624, 0.3147, 0.4351, 0.3104, 0.4373, 0.3082, 0.4621, 0.3117, 0.4876, 0.2659, 0.4876, 0.3084, 0.485, 0.3065, 0.4854, 0.2681, 0.4604, 0.2616, 0.4876, 0.2659, 0.4854, 0.2681, 0.4606, 0.2646, 0.4351, 0.2679, 0.4604, 0.2616, 0.4606, 0.2646, 0.4377, 0.2698, 0.4876, 0.3084, 0.4624, 0.3147, 0.4621, 0.3117, 0.485, 0.3065, 0.4832, 0.3049, 0.4642, 0.3091, 0.4652, 0.3074, 0.482, 0.3042, 0.4606, 0.2646, 0.4621, 0.3117, 0.4597, 0.3084, 0.4585, 0.2672, 0.4621, 0.3117, 0.4373, 0.3082, 0.4396, 0.3063, 0.4597, 0.3084, 0.4373, 0.3082, 0.4377, 0.2698, 0.4395, 0.2714, 0.4396, 0.3063, 0.4377, 0.2698, 0.4606, 0.2646, 0.4585, 0.2672, 0.4395, 0.2714, 0.4854, 0.2681, 0.485, 0.3065, 0.4832, 0.3049, 0.4831, 0.27, 0.485, 0.3065, 0.4621, 0.3117, 0.4642, 0.3091, 0.4832, 0.3049, 0.4621, 0.3117, 0.4606, 0.2646, 0.463, 0.268, 0.4642, 0.3091, 0.4606, 0.2646, 0.4854, 0.2681, 0.4831, 0.27, 0.463, 0.268, 0.4575, 0.2689, 0.4583, 0.3071, 0.4405, 0.305, 0.4407, 0.2722, 0.4822, 0.2713, 0.482, 0.3042, 0.4652, 0.3074, 0.4644, 0.2692, 0.4597, 0.3084, 0.4396, 0.3063, 0.4405, 0.305, 0.4583, 0.3071, 0.4642, 0.3091, 0.463, 0.268, 0.4644, 0.2692, 0.4652, 0.3074, 0.4585, 0.2672, 0.4597, 0.3084, 0.4583, 0.3071, 0.4575, 0.2689, 0.463, 0.268, 0.4831, 0.27, 0.4822, 0.2713, 0.4644, 0.2692, 0.4396, 0.3063, 0.4395, 0.2714, 0.4407, 0.2722, 0.4405, 0.305, 0.4395, 0.2714, 0.4585, 0.2672, 0.4575, 0.2689, 0.4407, 0.2722, 0.6377, 0.331, 0.6377, 0.3927, 0.6356, 0.3927, 0.6356, 0.331, 0.6356, 0.331, 0.6356, 0.3927, 0.6334, 0.3927, 0.6334, 0.331, 0.6334, 0.331, 0.6334, 0.3927, 0.6312, 0.3927, 0.6312, 0.331, 0.6399, 0.331, 0.6399, 0.3927, 0.6377, 0.3927, 0.6377, 0.331, 0.6377, 0.4113, 0.6377, 0.4729, 0.6356, 0.4729, 0.6356, 0.4113, 0.6356, 0.4113, 0.6356, 0.4729, 0.6334, 0.4729, 0.6334, 0.4113, 0.6334, 0.4113, 0.6334, 0.4729, 0.6312, 0.4729, 0.6312, 0.4113, 0.6399, 0.4113, 0.6399, 0.4729, 0.6377, 0.4729, 0.6377, 0.4113, 0.6321, 0.1869, 0.6321, 0.2485, 0.6299, 0.2485, 0.6299, 0.1869, 0.6299, 0.1869, 0.6299, 0.2485, 0.6277, 0.2485, 0.6277, 0.1869, 0.6277, 0.1869, 0.6277, 0.2485, 0.6255, 0.2485, 0.6255, 0.1869, 0.6342, 0.1869, 0.6342, 0.2485, 0.6321, 0.2485, 0.6321, 0.1869, 0.6321, 0.1247, 0.6321, 0.1863, 0.6299, 0.1863, 0.6299, 0.1247, 0.6299, 0.1247, 0.6299, 0.1863, 0.6277, 0.1863, 0.6277, 0.1247, 0.6277, 0.1247, 0.6277, 0.1863, 0.6255, 0.1863, 0.6255, 0.1247, 0.6342, 0.1247, 0.6342, 0.1863, 0.6321, 0.1863, 0.6321, 0.1247, 0.6321, 0.06247, 0.6321, 0.1241, 0.6299, 0.1241, 0.6299, 0.06247, 0.6299, 0.06247, 0.6299, 0.1241, 0.6277, 0.1241, 0.6277, 0.06247, 0.6277, 0.06247, 0.6277, 0.1241, 0.6255, 0.1241, 0.6255, 0.06247, 0.6342, 0.06247, 0.6342, 0.1241, 0.6321, 0.1241, 0.6321, 0.06247, 0.6377, 0.4735, 0.6377, 0.5351, 0.6356, 0.5351, 0.6356, 0.4735, 0.6356, 0.4735, 0.6356, 0.5351, 0.6334, 0.5351, 0.6334, 0.4735, 0.6334, 0.4735, 0.6334, 0.5351, 0.6312, 0.5351, 0.6312, 0.4735, 0.6399, 0.4735, 0.6399, 0.5351, 0.6377, 0.5351, 0.6377, 0.4735, 0.6192, 0.5357, 0.6192, 0.5973, 0.617, 0.5973, 0.617, 0.5357, 0.617, 0.5357, 0.617, 0.5973, 0.6149, 0.5973, 0.6149, 0.5357, 0.6149, 0.5357, 0.6149, 0.5973, 0.6127, 0.5973, 0.6127, 0.5357, 0.6214, 0.5357, 0.6214, 0.5973, 0.6192, 0.5973, 0.6192, 0.5357, 0.6228, 0.000284, 0.6228, 0.06191, 0.6206, 0.06191, 0.6206, 0.000284, 0.6206, 0.000284, 0.6206, 0.06191, 0.6184, 0.06191, 0.6184, 0.000284, 0.6184, 0.000284, 0.6184, 0.06191, 0.6163, 0.06191, 0.6163, 0.000284, 0.625, 0.000284, 0.625, 0.06191, 0.6228, 0.06191, 0.6228, 0.000284, 0.6192, 0.4113, 0.6192, 0.4729, 0.617, 0.4729, 0.617, 0.4113, 0.617, 0.4113, 0.617, 0.4729, 0.6149, 0.4729, 0.6149, 0.4113, 0.6149, 0.4113, 0.6149, 0.4729, 0.6127, 0.4729, 0.6127, 0.4113, 0.6214, 0.4113, 0.6214, 0.4729, 0.6192, 0.4729, 0.6192, 0.4113, 0.6228, 0.1247, 0.6228, 0.1863, 0.6206, 0.1863, 0.6206, 0.1247, 0.6206, 0.1247, 0.6206, 0.1863, 0.6184, 0.1863, 0.6184, 0.1247, 0.6184, 0.1247, 0.6184, 0.1863, 0.6163, 0.1863, 0.6163, 0.1247, 0.625, 0.1247, 0.625, 0.1863, 0.6228, 0.1863, 0.6228, 0.1247, 0.6228, 0.1869, 0.6228, 0.2485, 0.6206, 0.2485, 0.6206, 0.1869, 0.6206, 0.1869, 0.6206, 0.2485, 0.6184, 0.2485, 0.6184, 0.1869, 0.6184, 0.1869, 0.6184, 0.2485, 0.6163, 0.2485, 0.6163, 0.1869, 0.625, 0.1869, 0.625, 0.2485, 0.6228, 0.2485, 0.6228, 0.1869, 0.6285, 0.4113, 0.6285, 0.4729, 0.6263, 0.4729, 0.6263, 0.4113, 0.6263, 0.4113, 0.6263, 0.4729, 0.6241, 0.4729, 0.6241, 0.4113, 0.6241, 0.4113, 0.6241, 0.4729, 0.622, 0.4729, 0.622, 0.4113, 0.6306, 0.4113, 0.6306, 0.4729, 0.6285, 0.4729, 0.6285, 0.4113, 0.6285, 0.4735, 0.6285, 0.5351, 0.6263, 0.5351, 0.6263, 0.4735, 0.6263, 0.4735, 0.6263, 0.5351, 0.6241, 0.5351, 0.6241, 0.4735, 0.6241, 0.4735, 0.6241, 0.5351, 0.622, 0.5351, 0.622, 0.4735, 0.6306, 0.4735, 0.6306, 0.5351, 0.6285, 0.5351, 0.6285, 0.4735, 0.6285, 0.5357, 0.6285, 0.5973, 0.6263, 0.5973, 0.6263, 0.5357, 0.6263, 0.5357, 0.6263, 0.5973, 0.6241, 0.5973, 0.6241, 0.5357, 0.6241, 0.5357, 0.6241, 0.5973, 0.622, 0.5973, 0.622, 0.5357, 0.6306, 0.5357, 0.6306, 0.5973, 0.6285, 0.5973, 0.6285, 0.5357, 0.6321, 0.000284, 0.6321, 0.06191, 0.6299, 0.06191, 0.6299, 0.000284, 0.6299, 0.000284, 0.6299, 0.06191, 0.6277, 0.06191, 0.6277, 0.000284, 0.6277, 0.000284, 0.6277, 0.06191, 0.6255, 0.06191, 0.6255, 0.000284, 0.6342, 0.0002841, 0.6342, 0.06191, 0.6321, 0.06191, 0.6321, 0.000284, 0.6228, 0.06247, 0.6228, 0.1241, 0.6206, 0.1241, 0.6206, 0.06247, 0.6206, 0.06247, 0.6206, 0.1241, 0.6184, 0.1241, 0.6184, 0.06247, 0.6184, 0.06247, 0.6184, 0.1241, 0.6163, 0.1241, 0.6163, 0.06247, 0.625, 0.06247, 0.625, 0.1241, 0.6228, 0.1241, 0.6228, 0.06247, 0.6285, 0.331, 0.6285, 0.3927, 0.6263, 0.3927, 0.6263, 0.331, 0.6263, 0.331, 0.6263, 0.3927, 0.6241, 0.3927, 0.6241, 0.331, 0.6241, 0.331, 0.6241, 0.3927, 0.622, 0.3927, 0.622, 0.331, 0.6306, 0.331, 0.6306, 0.3927, 0.6285, 0.3927, 0.6285, 0.331, 0.6192, 0.4735, 0.6192, 0.5351, 0.617, 0.5351, 0.617, 0.4735, 0.617, 0.4735, 0.617, 0.5351, 0.6149, 0.5351, 0.6149, 0.4735, 0.6149, 0.4735, 0.6149, 0.5351, 0.6127, 0.5351, 0.6127, 0.4735, 0.6214, 0.4735, 0.6214, 0.5351, 0.6192, 0.5351, 0.6192, 0.4735, 0.5361, 0.27, 0.5362, 0.3049, 0.535, 0.3042, 0.5352, 0.2713, 0.4881, 0.3104, 0.4881, 0.2679, 0.4907, 0.2698, 0.4903, 0.3082, 0.5154, 0.3147, 0.4881, 0.3104, 0.4903, 0.3082, 0.5151, 0.3117, 0.5406, 0.2659, 0.5406, 0.3084, 0.538, 0.3065, 0.5384, 0.2681, 0.5134, 0.2616, 0.5406, 0.2659, 0.5384, 0.2681, 0.5136, 0.2646, 0.4881, 0.2679, 0.5134, 0.2616, 0.5136, 0.2646, 0.4907, 0.2698, 0.5406, 0.3084, 0.5154, 0.3147, 0.5151, 0.3117, 0.538, 0.3065, 0.5362, 0.3049, 0.5172, 0.3091, 0.5182, 0.3074, 0.535, 0.3042, 0.5136, 0.2646, 0.5151, 0.3117, 0.5127, 0.3084, 0.5115, 0.2672, 0.5151, 0.3117, 0.4903, 0.3082, 0.4926, 0.3063, 0.5127, 0.3084, 0.4903, 0.3082, 0.4907, 0.2698, 0.4925, 0.2714, 0.4926, 0.3063, 0.4907, 0.2698, 0.5136, 0.2646, 0.5115, 0.2672, 0.4925, 0.2714, 0.5384, 0.2681, 0.538, 0.3065, 0.5362, 0.3049, 0.5361, 0.27, 0.538, 0.3065, 0.5151, 0.3117, 0.5172, 0.3091, 0.5362, 0.3049, 0.5151, 0.3117, 0.5136, 0.2646, 0.516, 0.268, 0.5172, 0.3091, 0.5136, 0.2646, 0.5384, 0.2681, 0.5361, 0.27, 0.516, 0.268, 0.5105, 0.2689, 0.5113, 0.3071, 0.4936, 0.305, 0.4937, 0.2722, 0.5352, 0.2713, 0.535, 0.3042, 0.5182, 0.3074, 0.5174, 0.2692, 0.5127, 0.3084, 0.4926, 0.3063, 0.4936, 0.305, 0.5113, 0.3071, 0.5172, 0.3091, 0.516, 0.268, 0.5174, 0.2692, 0.5182, 0.3074, 0.5115, 0.2672, 0.5127, 0.3084, 0.5113, 0.3071, 0.5105, 0.2689, 0.516, 0.268, 0.5361, 0.27, 0.5352, 0.2713, 0.5174, 0.2692, 0.4926, 0.3063, 0.4925, 0.2714, 0.4937, 0.2722, 0.4936, 0.305, 0.4925, 0.2714, 0.5115, 0.2672, 0.5105, 0.2689, 0.4937, 0.2722, 0.3898, 0.2661, 0.4248, 0.266, 0.424, 0.2672, 0.3911, 0.267, 0.4303, 0.314, 0.3877, 0.314, 0.3896, 0.3114, 0.4281, 0.3119, 0.4346, 0.2868, 0.4303, 0.314, 0.4281, 0.3119, 0.4315, 0.287, 0.3857, 0.2616, 0.4283, 0.2616, 0.4264, 0.2642, 0.3879, 0.2637, 0.3814, 0.2888, 0.3857, 0.2616, 0.3879, 0.2637, 0.3844, 0.2886, 0.3877, 0.314, 0.3814, 0.2888, 0.3844, 0.2886, 0.3896, 0.3114, 0.4283, 0.2616, 0.4346, 0.2868, 0.4315, 0.287, 0.4264, 0.2642, 0.4248, 0.266, 0.4289, 0.2849, 0.4272, 0.284, 0.424, 0.2672, 0.3844, 0.2886, 0.4315, 0.287, 0.4282, 0.2894, 0.3871, 0.2907, 0.4315, 0.287, 0.4281, 0.3119, 0.4261, 0.3095, 0.4282, 0.2894, 0.4281, 0.3119, 0.3896, 0.3114, 0.3912, 0.3096, 0.4261, 0.3095, 0.3896, 0.3114, 0.3844, 0.2886, 0.3871, 0.2907, 0.3912, 0.3096, 0.3879, 0.2637, 0.4264, 0.2642, 0.4248, 0.266, 0.3898, 0.2661, 0.4264, 0.2642, 0.4315, 0.287, 0.4289, 0.2849, 0.4248, 0.266, 0.4315, 0.287, 0.3844, 0.2886, 0.3878, 0.2862, 0.4289, 0.2849, 0.3844, 0.2886, 0.3879, 0.2637, 0.3898, 0.2661, 0.3878, 0.2862, 0.3887, 0.2916, 0.427, 0.2908, 0.4249, 0.3086, 0.392, 0.3084, 0.3911, 0.267, 0.424, 0.2672, 0.4272, 0.284, 0.389, 0.2847, 0.4282, 0.2894, 0.4261, 0.3095, 0.4249, 0.3086, 0.427, 0.2908, 0.4289, 0.2849, 0.3878, 0.2862, 0.389, 0.2847, 0.4272, 0.284, 0.3871, 0.2907, 0.4282, 0.2894, 0.427, 0.2908, 0.3887, 0.2916, 0.3878, 0.2862, 0.3898, 0.2661, 0.3911, 0.267, 0.389, 0.2847, 0.4261, 0.3095, 0.3912, 0.3096, 0.392, 0.3084, 0.4249, 0.3086, 0.3912, 0.3096, 0.3871, 0.2907, 0.3887, 0.2916, 0.392, 0.3084, 0.6026, 0.2661, 0.6375, 0.266, 0.6367, 0.2672, 0.6038, 0.267, 0.643, 0.314, 0.6005, 0.314, 0.6023, 0.3114, 0.6408, 0.3119, 0.6473, 0.2868, 0.643, 0.314, 0.6408, 0.3119, 0.6443, 0.287, 0.5985, 0.2616, 0.641, 0.2616, 0.6391, 0.2642, 0.6006, 0.2637, 0.5941, 0.2888, 0.5985, 0.2616, 0.6006, 0.2637, 0.5972, 0.2886, 0.6005, 0.314, 0.5941, 0.2888, 0.5972, 0.2886, 0.6023, 0.3114, 0.641, 0.2616, 0.6473, 0.2868, 0.6443, 0.287, 0.6391, 0.2642, 0.6375, 0.266, 0.6416, 0.2849, 0.64, 0.284, 0.6367, 0.2672, 0.5972, 0.2886, 0.6443, 0.287, 0.6409, 0.2894, 0.5998, 0.2907, 0.6443, 0.287, 0.6408, 0.3119, 0.6389, 0.3095, 0.6409, 0.2894, 0.6408, 0.3119, 0.6023, 0.3114, 0.6039, 0.3096, 0.6389, 0.3095, 0.6023, 0.3114, 0.5972, 0.2886, 0.5998, 0.2907, 0.6039, 0.3096, 0.6006, 0.2637, 0.6391, 0.2642, 0.6375, 0.266, 0.6026, 0.2661, 0.6391, 0.2642, 0.6443, 0.287, 0.6416, 0.2849, 0.6375, 0.266, 0.6443, 0.287, 0.5972, 0.2886, 0.6005, 0.2862, 0.6416, 0.2849, 0.5972, 0.2886, 0.6006, 0.2637, 0.6026, 0.2661, 0.6005, 0.2862, 0.6015, 0.2916, 0.6397, 0.2908, 0.6376, 0.3086, 0.6047, 0.3084, 0.6038, 0.267, 0.6367, 0.2672, 0.64, 0.284, 0.6018, 0.2847, 0.6409, 0.2894, 0.6389, 0.3095, 0.6376, 0.3086, 0.6397, 0.2908, 0.6416, 0.2849, 0.6005, 0.2862, 0.6018, 0.2847, 0.64, 0.284, 0.5998, 0.2907, 0.6409, 0.2894, 0.6397, 0.2908, 0.6015, 0.2916, 0.6005, 0.2862, 0.6026, 0.2661, 0.6038, 0.267, 0.6018, 0.2847, 0.6389, 0.3095, 0.6039, 0.3096, 0.6047, 0.3084, 0.6376, 0.3086, 0.6039, 0.3096, 0.5998, 0.2907, 0.6015, 0.2916, 0.6047, 0.3084, 0.3764, 0.2656, 0.3644, 0.3181, 0.3469, 0.3179, 0.3393, 0.2616, 0.346, 0.319, 0.3378, 0.2618, 0.3393, 0.2616, 0.3469, 0.3179, 0.3684, 0.3229, 0.3426, 0.3229, 0.3444, 0.3206, 0.3667, 0.3211, 0.3808, 0.2666, 0.3684, 0.3229, 0.3667, 0.3211, 0.3788, 0.2662, 0.3426, 0.3229, 0.3333, 0.2624, 0.3361, 0.262, 0.3444, 0.3206, 0.3651, 0.3188, 0.3772, 0.2658, 0.3788, 0.2662, 0.3667, 0.3211, 0.346, 0.319, 0.3651, 0.3188, 0.3667, 0.3211, 0.3444, 0.3206, 0.3378, 0.2618, 0.346, 0.319, 0.3444, 0.3206, 0.3361, 0.262, 0.3651, 0.3188, 0.346, 0.319, 0.3469, 0.3179, 0.3644, 0.3181, 0.3772, 0.2658, 0.3651, 0.3188, 0.3644, 0.3181, 0.3764, 0.2656])
me_plane_001.materials.append(mat_house_b)
me_plane_001.materials.append(mat_roof)
me_plane_001.materials.append(mat_wall)
me_plane_001.use_remesh_preserve_volume = False
me_plane_001.use_remesh_preserve_attributes = False
me_plane_001.use_mirror_vertex_groups = False
me_plane_001.update()

# ---- objects
ob_house_b_col = bpy.data.objects.new('House B Col', me_plane_003)
ob_house_b = bpy.data.objects.new('House B', me_plane_001)

# ---- transforms, parenting, visibility, modifiers, constraints
ob_house_b_col.location = (0.02013, -0.01489, 5.08)
ob_house_b_col.lineart.crease_threshold = 0.0
ob_house_b.location = (0.02013, -0.01489, 5.08)
ob_house_b.lineart.crease_threshold = 0.0

# ---- collection membership
col_collection_1.objects.link(ob_house_b_col)
col_collection_1.objects.link(ob_house_b)

# ---- scene / render settings (as saved in the file)
scene.frame_start = 1; scene.frame_end = 250; scene.frame_set(1)
scene.render.engine = 'CYCLES'
scene.render.dither_intensity = 0.0
scene.render.film_transparent = True
scene.cycles.use_denoising = False
scene.cycles.samples = 500
scene.cycles.sampling_pattern = 'TABULATED_SOBOL'
scene.cycles.light_sampling_threshold = 0.0
scene.cycles.use_adaptive_sampling = False
scene.cycles.use_light_tree = False
scene.cycles.blur_glossy = 0.0
scene.cycles.sample_clamp_indirect = 0.0
scene.cycles.bake_type = 'ENVIRONMENT'
scene.view_settings.view_transform = 'Standard'
bpy.context.view_layer.update()

# ---- added for rendering (the .blend has no active camera): camera
cam_auto = bpy.data.cameras.new('AutoCamera')
cam_auto.lens = 50.0
cam_auto.sensor_width = 36.0
cam_auto.clip_end = 1000.0
ob_auto_camera = bpy.data.objects.new('AutoCamera', cam_auto)
scene.collection.objects.link(ob_auto_camera)
ob_auto_camera.location = (22.5777, -26.9331, 24.7747)
ob_auto_camera.rotation_euler = (1.09748, -7.21219e-08, 0.694738)
scene.camera = ob_auto_camera
bpy.context.view_layer.update()
